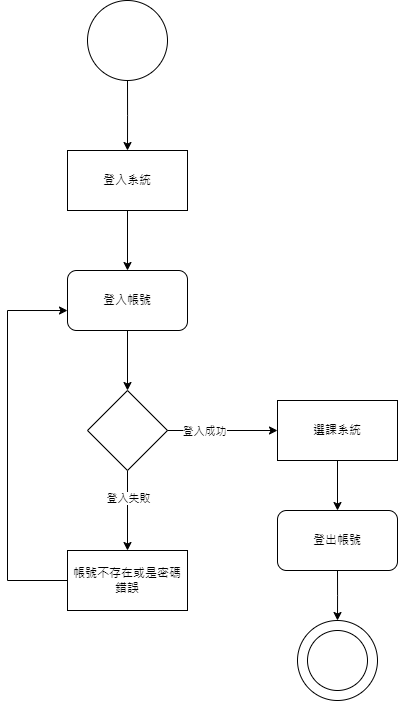

The diagram above was exported from draw.io. Its source (the exported page's mxGraphModel, read from the mxfile embedded in the PNG):
<mxGraphModel dx="1187" dy="596" grid="1" gridSize="10" guides="1" tooltips="1" connect="1" arrows="1" fold="1" page="1" pageScale="1" pageWidth="3300" pageHeight="4681" math="0" shadow="0">
  <root>
    <mxCell id="0" />
    <mxCell id="1" parent="0" />
    <mxCell id="Egno0tImA1xJsBdhGyhe-2" style="edgeStyle=orthogonalEdgeStyle;rounded=0;orthogonalLoop=1;jettySize=auto;html=1;" edge="1" parent="1" source="Egno0tImA1xJsBdhGyhe-1">
      <mxGeometry relative="1" as="geometry">
        <mxPoint x="520" y="160" as="targetPoint" />
      </mxGeometry>
    </mxCell>
    <mxCell id="Egno0tImA1xJsBdhGyhe-1" value="" style="ellipse;whiteSpace=wrap;html=1;aspect=fixed;" vertex="1" parent="1">
      <mxGeometry x="480" y="10" width="80" height="80" as="geometry" />
    </mxCell>
    <mxCell id="Egno0tImA1xJsBdhGyhe-5" style="edgeStyle=orthogonalEdgeStyle;rounded=0;orthogonalLoop=1;jettySize=auto;html=1;entryX=0.5;entryY=0;entryDx=0;entryDy=0;" edge="1" parent="1" source="Egno0tImA1xJsBdhGyhe-3" target="Egno0tImA1xJsBdhGyhe-4">
      <mxGeometry relative="1" as="geometry" />
    </mxCell>
    <mxCell id="Egno0tImA1xJsBdhGyhe-3" value="登入系統" style="rounded=0;whiteSpace=wrap;html=1;" vertex="1" parent="1">
      <mxGeometry x="460" y="160" width="120" height="60" as="geometry" />
    </mxCell>
    <mxCell id="Egno0tImA1xJsBdhGyhe-8" style="edgeStyle=orthogonalEdgeStyle;rounded=0;orthogonalLoop=1;jettySize=auto;html=1;entryX=0.5;entryY=0;entryDx=0;entryDy=0;" edge="1" parent="1" source="Egno0tImA1xJsBdhGyhe-4" target="Egno0tImA1xJsBdhGyhe-7">
      <mxGeometry relative="1" as="geometry" />
    </mxCell>
    <mxCell id="Egno0tImA1xJsBdhGyhe-4" value="登入帳號" style="rounded=1;whiteSpace=wrap;html=1;" vertex="1" parent="1">
      <mxGeometry x="460" y="280" width="120" height="60" as="geometry" />
    </mxCell>
    <mxCell id="Egno0tImA1xJsBdhGyhe-10" style="edgeStyle=orthogonalEdgeStyle;rounded=0;orthogonalLoop=1;jettySize=auto;html=1;exitX=0.5;exitY=1;exitDx=0;exitDy=0;entryX=0.5;entryY=0;entryDx=0;entryDy=0;" edge="1" parent="1" source="Egno0tImA1xJsBdhGyhe-7" target="Egno0tImA1xJsBdhGyhe-9">
      <mxGeometry relative="1" as="geometry" />
    </mxCell>
    <mxCell id="Egno0tImA1xJsBdhGyhe-11" value="登入失敗" style="edgeLabel;html=1;align=center;verticalAlign=middle;resizable=0;points=[];" vertex="1" connectable="0" parent="Egno0tImA1xJsBdhGyhe-10">
      <mxGeometry x="-0.3157" relative="1" as="geometry">
        <mxPoint as="offset" />
      </mxGeometry>
    </mxCell>
    <mxCell id="Egno0tImA1xJsBdhGyhe-7" value="" style="rhombus;whiteSpace=wrap;html=1;" vertex="1" parent="1">
      <mxGeometry x="480" y="400" width="80" height="80" as="geometry" />
    </mxCell>
    <mxCell id="Egno0tImA1xJsBdhGyhe-9" value="帳號不存在或是密碼錯誤" style="rounded=0;whiteSpace=wrap;html=1;" vertex="1" parent="1">
      <mxGeometry x="460" y="560" width="120" height="60" as="geometry" />
    </mxCell>
    <mxCell id="Egno0tImA1xJsBdhGyhe-13" value="" style="endArrow=none;html=1;rounded=0;exitX=0;exitY=0.5;exitDx=0;exitDy=0;" edge="1" parent="1" source="Egno0tImA1xJsBdhGyhe-9">
      <mxGeometry width="50" height="50" relative="1" as="geometry">
        <mxPoint x="540" y="560" as="sourcePoint" />
        <mxPoint x="400" y="590" as="targetPoint" />
      </mxGeometry>
    </mxCell>
    <mxCell id="Egno0tImA1xJsBdhGyhe-16" value="" style="endArrow=none;html=1;rounded=0;" edge="1" parent="1">
      <mxGeometry width="50" height="50" relative="1" as="geometry">
        <mxPoint x="400" y="320" as="sourcePoint" />
        <mxPoint x="400" y="590" as="targetPoint" />
      </mxGeometry>
    </mxCell>
    <mxCell id="Egno0tImA1xJsBdhGyhe-17" value="" style="endArrow=classic;html=1;rounded=0;entryX=0;entryY=0.667;entryDx=0;entryDy=0;entryPerimeter=0;" edge="1" parent="1" target="Egno0tImA1xJsBdhGyhe-4">
      <mxGeometry width="50" height="50" relative="1" as="geometry">
        <mxPoint x="400" y="320" as="sourcePoint" />
        <mxPoint x="590" y="400" as="targetPoint" />
      </mxGeometry>
    </mxCell>
    <mxCell id="Egno0tImA1xJsBdhGyhe-18" value="" style="endArrow=classic;html=1;rounded=0;exitX=1;exitY=0.5;exitDx=0;exitDy=0;" edge="1" parent="1" source="Egno0tImA1xJsBdhGyhe-7" target="Egno0tImA1xJsBdhGyhe-19">
      <mxGeometry width="50" height="50" relative="1" as="geometry">
        <mxPoint x="540" y="450" as="sourcePoint" />
        <mxPoint x="630" y="440" as="targetPoint" />
      </mxGeometry>
    </mxCell>
    <mxCell id="Egno0tImA1xJsBdhGyhe-20" value="登入成功" style="edgeLabel;html=1;align=center;verticalAlign=middle;resizable=0;points=[];" vertex="1" connectable="0" parent="Egno0tImA1xJsBdhGyhe-18">
      <mxGeometry x="-0.331" relative="1" as="geometry">
        <mxPoint as="offset" />
      </mxGeometry>
    </mxCell>
    <mxCell id="Egno0tImA1xJsBdhGyhe-22" style="edgeStyle=orthogonalEdgeStyle;rounded=0;orthogonalLoop=1;jettySize=auto;html=1;exitX=0.5;exitY=1;exitDx=0;exitDy=0;" edge="1" parent="1" source="Egno0tImA1xJsBdhGyhe-19" target="Egno0tImA1xJsBdhGyhe-23">
      <mxGeometry relative="1" as="geometry">
        <mxPoint x="730" y="530" as="targetPoint" />
      </mxGeometry>
    </mxCell>
    <mxCell id="Egno0tImA1xJsBdhGyhe-19" value="選課系統" style="rounded=0;whiteSpace=wrap;html=1;" vertex="1" parent="1">
      <mxGeometry x="670" y="410" width="120" height="60" as="geometry" />
    </mxCell>
    <mxCell id="Egno0tImA1xJsBdhGyhe-24" style="edgeStyle=orthogonalEdgeStyle;rounded=0;orthogonalLoop=1;jettySize=auto;html=1;exitX=0.5;exitY=1;exitDx=0;exitDy=0;" edge="1" parent="1" source="Egno0tImA1xJsBdhGyhe-23">
      <mxGeometry relative="1" as="geometry">
        <mxPoint x="730" y="630" as="targetPoint" />
      </mxGeometry>
    </mxCell>
    <mxCell id="Egno0tImA1xJsBdhGyhe-23" value="登出帳號" style="rounded=1;whiteSpace=wrap;html=1;" vertex="1" parent="1">
      <mxGeometry x="670" y="520" width="120" height="60" as="geometry" />
    </mxCell>
    <mxCell id="Egno0tImA1xJsBdhGyhe-26" value="" style="ellipse;whiteSpace=wrap;html=1;aspect=fixed;" vertex="1" parent="1">
      <mxGeometry x="690" y="630" width="80" height="80" as="geometry" />
    </mxCell>
    <mxCell id="Egno0tImA1xJsBdhGyhe-27" value="" style="ellipse;whiteSpace=wrap;html=1;aspect=fixed;" vertex="1" parent="1">
      <mxGeometry x="700" y="640" width="60" height="60" as="geometry" />
    </mxCell>
  </root>
</mxGraphModel>